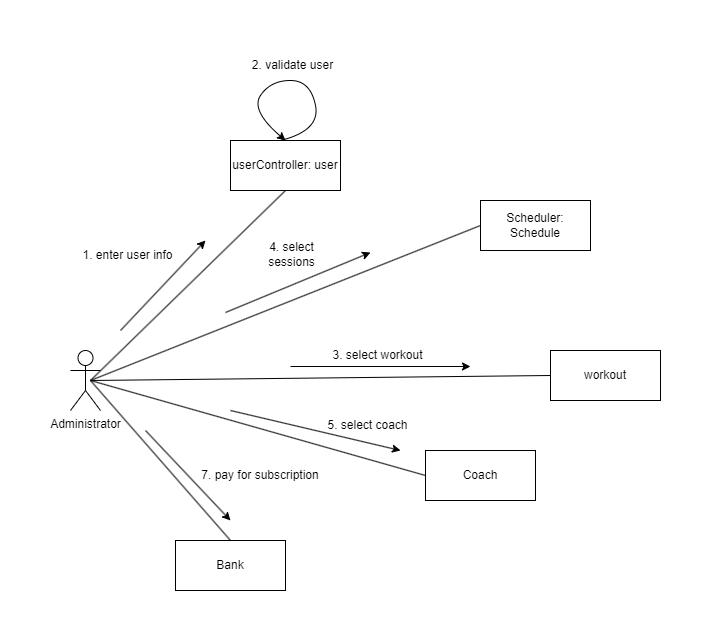

The diagram above was exported from draw.io. Its source (the exported page's mxGraphModel, read from the mxfile embedded in the PNG):
<mxGraphModel dx="1727" dy="1025" grid="1" gridSize="10" guides="1" tooltips="1" connect="1" arrows="1" fold="1" page="1" pageScale="1" pageWidth="1654" pageHeight="1169" math="0" shadow="0">
  <root>
    <mxCell id="0" />
    <mxCell id="1" parent="0" />
    <mxCell id="2" value="Administrator" style="shape=umlActor;verticalLabelPosition=bottom;verticalAlign=top;html=1;outlineConnect=0;" vertex="1" parent="1">
      <mxGeometry x="110" y="870" width="30" height="60" as="geometry" />
    </mxCell>
    <mxCell id="3" value="userController: user" style="html=1;whiteSpace=wrap;" vertex="1" parent="1">
      <mxGeometry x="270" y="660" width="110" height="50" as="geometry" />
    </mxCell>
    <mxCell id="4" value="workout" style="html=1;whiteSpace=wrap;" vertex="1" parent="1">
      <mxGeometry x="590" y="870" width="110" height="50" as="geometry" />
    </mxCell>
    <mxCell id="5" value="Scheduler: Schedule" style="html=1;whiteSpace=wrap;" vertex="1" parent="1">
      <mxGeometry x="520" y="720" width="110" height="50" as="geometry" />
    </mxCell>
    <mxCell id="6" value="Coach" style="html=1;whiteSpace=wrap;" vertex="1" parent="1">
      <mxGeometry x="465" y="970" width="110" height="50" as="geometry" />
    </mxCell>
    <mxCell id="7" value="Bank" style="html=1;whiteSpace=wrap;" vertex="1" parent="1">
      <mxGeometry x="215" y="1060" width="110" height="50" as="geometry" />
    </mxCell>
    <mxCell id="8" value="" style="endArrow=none;html=1;rounded=0;entryX=0.5;entryY=1;entryDx=0;entryDy=0;" edge="1" target="3" parent="1">
      <mxGeometry width="50" height="50" relative="1" as="geometry">
        <mxPoint x="130" y="900" as="sourcePoint" />
        <mxPoint x="200" y="840" as="targetPoint" />
      </mxGeometry>
    </mxCell>
    <mxCell id="9" value="" style="endArrow=classic;html=1;rounded=0;" edge="1" parent="1">
      <mxGeometry width="50" height="50" relative="1" as="geometry">
        <mxPoint x="160" y="850" as="sourcePoint" />
        <mxPoint x="245" y="760" as="targetPoint" />
      </mxGeometry>
    </mxCell>
    <mxCell id="10" value="1. enter user info" style="text;html=1;align=center;verticalAlign=middle;whiteSpace=wrap;rounded=0;" vertex="1" parent="1">
      <mxGeometry x="120" y="760" width="95" height="30" as="geometry" />
    </mxCell>
    <mxCell id="11" value="" style="curved=1;endArrow=classic;html=1;rounded=0;exitX=0.5;exitY=0;exitDx=0;exitDy=0;entryX=0.5;entryY=0;entryDx=0;entryDy=0;" edge="1" target="3" parent="1">
      <mxGeometry width="50" height="50" relative="1" as="geometry">
        <mxPoint x="320" y="660" as="sourcePoint" />
        <mxPoint x="320" y="660" as="targetPoint" />
        <Array as="points">
          <mxPoint x="360" y="650" />
          <mxPoint x="350" y="600" />
          <mxPoint x="310" y="600" />
          <mxPoint x="290" y="630" />
        </Array>
      </mxGeometry>
    </mxCell>
    <mxCell id="12" value="2. validate user" style="text;html=1;align=center;verticalAlign=middle;whiteSpace=wrap;rounded=0;" vertex="1" parent="1">
      <mxGeometry x="285" y="570" width="95" height="30" as="geometry" />
    </mxCell>
    <mxCell id="13" value="" style="endArrow=none;html=1;rounded=0;entryX=0;entryY=0.5;entryDx=0;entryDy=0;" edge="1" target="5" parent="1">
      <mxGeometry width="50" height="50" relative="1" as="geometry">
        <mxPoint x="130" y="900" as="sourcePoint" />
        <mxPoint x="335" y="720" as="targetPoint" />
      </mxGeometry>
    </mxCell>
    <mxCell id="14" value="" style="endArrow=none;html=1;rounded=0;entryX=0;entryY=0.5;entryDx=0;entryDy=0;" edge="1" target="4" parent="1">
      <mxGeometry width="50" height="50" relative="1" as="geometry">
        <mxPoint x="130" y="900" as="sourcePoint" />
        <mxPoint x="485" y="740" as="targetPoint" />
      </mxGeometry>
    </mxCell>
    <mxCell id="15" value="" style="endArrow=none;html=1;rounded=0;entryX=0;entryY=0.5;entryDx=0;entryDy=0;" edge="1" target="6" parent="1">
      <mxGeometry width="50" height="50" relative="1" as="geometry">
        <mxPoint x="130" y="900" as="sourcePoint" />
        <mxPoint x="595" y="843" as="targetPoint" />
      </mxGeometry>
    </mxCell>
    <mxCell id="16" value="" style="endArrow=classic;html=1;rounded=0;" edge="1" parent="1">
      <mxGeometry width="50" height="50" relative="1" as="geometry">
        <mxPoint x="265" y="832" as="sourcePoint" />
        <mxPoint x="410" y="772" as="targetPoint" />
      </mxGeometry>
    </mxCell>
    <mxCell id="17" value="4. select sessions" style="text;html=1;align=center;verticalAlign=middle;whiteSpace=wrap;rounded=0;" vertex="1" parent="1">
      <mxGeometry x="284" y="759" width="95" height="30" as="geometry" />
    </mxCell>
    <mxCell id="18" value="3. select workout" style="text;html=1;align=center;verticalAlign=middle;whiteSpace=wrap;rounded=0;" vertex="1" parent="1">
      <mxGeometry x="370" y="860" width="95" height="30" as="geometry" />
    </mxCell>
    <mxCell id="19" value="" style="endArrow=classic;html=1;rounded=0;" edge="1" parent="1">
      <mxGeometry width="50" height="50" relative="1" as="geometry">
        <mxPoint x="330" y="886" as="sourcePoint" />
        <mxPoint x="510" y="886" as="targetPoint" />
      </mxGeometry>
    </mxCell>
    <mxCell id="20" value="" style="endArrow=classic;html=1;rounded=0;" edge="1" parent="1">
      <mxGeometry width="50" height="50" relative="1" as="geometry">
        <mxPoint x="270" y="930" as="sourcePoint" />
        <mxPoint x="440" y="970" as="targetPoint" />
      </mxGeometry>
    </mxCell>
    <mxCell id="21" value="5. select coach" style="text;html=1;align=center;verticalAlign=middle;whiteSpace=wrap;rounded=0;" vertex="1" parent="1">
      <mxGeometry x="360" y="930" width="95" height="30" as="geometry" />
    </mxCell>
    <mxCell id="22" value="" style="endArrow=none;html=1;rounded=0;entryX=0.5;entryY=0;entryDx=0;entryDy=0;" edge="1" target="7" parent="1">
      <mxGeometry width="50" height="50" relative="1" as="geometry">
        <mxPoint x="130" y="900" as="sourcePoint" />
        <mxPoint x="475" y="1005" as="targetPoint" />
      </mxGeometry>
    </mxCell>
    <mxCell id="23" value="" style="endArrow=classic;html=1;rounded=0;" edge="1" parent="1">
      <mxGeometry width="50" height="50" relative="1" as="geometry">
        <mxPoint x="185" y="950" as="sourcePoint" />
        <mxPoint x="270" y="1040" as="targetPoint" />
      </mxGeometry>
    </mxCell>
    <mxCell id="24" value="7. pay for subscription" style="text;html=1;align=center;verticalAlign=middle;whiteSpace=wrap;rounded=0;" vertex="1" parent="1">
      <mxGeometry x="230" y="980" width="140" height="30" as="geometry" />
    </mxCell>
  </root>
</mxGraphModel>